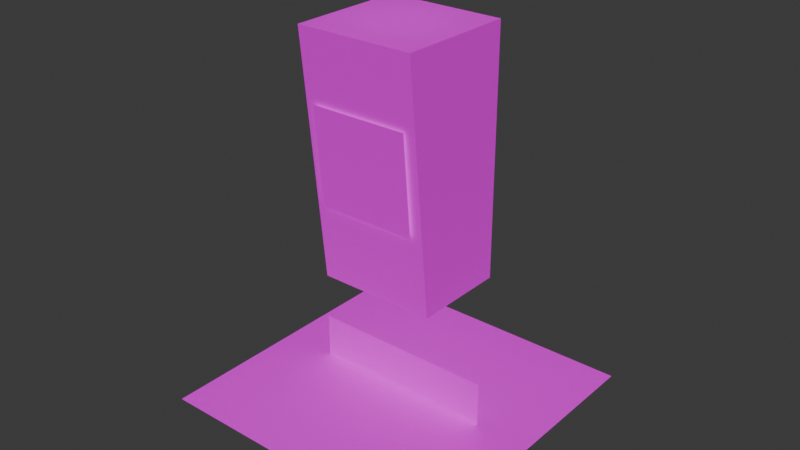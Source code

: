 # Source: cuboid-man.blend  (saved by Blender 4.2.66; exported with 4.5.12 LTS)
import bpy
from mathutils import Matrix  # noqa: F401  (used for matrix-valued properties, if any)

bpy.ops.wm.read_factory_settings(use_empty=True)
scene = bpy.context.scene
scene.name = 'Scene'

# ---- collections
col_cuboid_man = bpy.data.collections.new('cuboid-man'); scene.collection.children.link(col_cuboid_man)

# ---- images (referenced by path relative to the original .blend; pixels are not part of the script)
import os
ASSET_DIR = os.environ.get("B2B_ASSET_DIR", "")  # directory of the original .blend (textures are referenced by path, not embedded)
HERE = os.path.dirname(os.path.abspath(__file__))  # packed textures are extracted next to this script under _unpacked/

def load_image(name, relpath, width, height, colorspace="sRGB"):
    """Load a texture the original file referenced (path relative to the .blend, or extracted next to this script)."""
    p = next((c for c in (os.path.join(HERE, relpath), os.path.join(ASSET_DIR, relpath)) if relpath and os.path.exists(c)), "")
    if p:
        img = bpy.data.images.load(p, check_existing=True)
        img.name = name
    else:  # same state as the original file: an image datablock whose file is absent (Cycles renders it pink)
        img = bpy.data.images.new(name, width, height)
        img.source = "FILE"
        img.filepath = "//" + (relpath or name)
    img.colorspace_settings.name = colorspace
    return img
img_cuboid_man_tex_png = load_image('cuboid-man.tex.png', 'cuboid-man.tex.png', 1024, 1024, 'sRGB')

# ---- materials (node trees are filled in below, after node groups)
mat_cuboid_man_material = bpy.data.materials.new('cuboid-man-material')

# ---- material node trees
mat_cuboid_man_material.use_nodes = True; mat_cuboid_man_material.node_tree.nodes.clear()
_N = mat_cuboid_man_material.node_tree.nodes; _L = mat_cuboid_man_material.node_tree.links
n0 = _N.new('ShaderNodeBsdfPrincipled'); n0.name = 'Principled BSDF'; n0.location = (10, 300)
n1 = _N.new('ShaderNodeOutputMaterial'); n1.name = 'Material Output'; n1.location = (300, 300)
n1.target = 'CYCLES'
n2 = _N.new('ShaderNodeTexImage'); n2.name = 'Image Texture'; n2.location = (-276, 363)
n2.image = img_cuboid_man_tex_png
n3 = _N.new('ShaderNodeOutputMaterial'); n3.name = 'Material Output.001'; n3.location = (300, 80)
n3.target = 'EEVEE'
n4 = _N.new('ShaderNodeMixShader'); n4.name = 'Mix Shader'; n4.location = (300, -140)
n4.label = 'Disable Shadow'
n4.hide = True
n5 = _N.new('ShaderNodeLightPath'); n5.name = 'Light Path'; n5.location = (300, -105)
n5.hide = True
n6 = _N.new('ShaderNodeBsdfTransparent'); n6.name = 'Transparent BSDF'; n6.location = (300, -175)
n6.hide = True
_L.new(n0.outputs[0], n1.inputs[0])
_L.new(n2.outputs[0], n0.inputs[0])
_L.new(n2.outputs[1], n0.inputs[4])
_L.new(n0.outputs[0], n4.inputs[1])
_L.new(n4.outputs[0], n3.inputs[0])
_L.new(n5.outputs[1], n4.inputs[0])
_L.new(n6.outputs[0], n4.inputs[2])
n1.is_active_output = True

# ---- world
world_world = bpy.data.worlds.new('World'); scene.world = world_world
world_world.use_nodes = True; world_world.node_tree.nodes.clear()
_N = world_world.node_tree.nodes; _L = world_world.node_tree.links
n0 = _N.new('ShaderNodeOutputWorld'); n0.name = 'World Output'; n0.location = (300, 300)
n1 = _N.new('ShaderNodeBackground'); n1.name = 'Background'; n1.location = (10, 300)
n1.inputs[0].default_value = (0.05088, 0.05088, 0.05088, 1.0)
_L.new(n1.outputs[0], n0.inputs[0])
n0.is_active_output = True
world_world.color = (0.05088, 0.05088, 0.05088)
world_world.use_sun_shadow = False
world_world.sun_shadow_jitter_overblur = 0.0

# ---- meshes
me_cube_003 = bpy.data.meshes.new('Cube.003')
me_cube_003.from_pydata([(0.2, -0.2, 2.13), (-0.2, -0.2, 2.13), (0.2, 0.2, 2.13), (-0.2, 0.2, 2.13), (0.2, -0.2, 1.73), (-0.2, -0.2, 1.73), (0.2, 0.2, 1.73), (-0.2, 0.2, 1.73), (0.24, -0.24, 1.48), (-0.24, -0.24, 1.48), (0.24, 0.24, 1.48), (-0.24, 0.24, 1.48), (0.24, -0.14, 0.48), (-0.24, -0.14, 0.48), (0.24, 0.24, 0.48), (-0.24, 0.24, 0.48), (-0.3, -0.3, -0.019), (0.3, -0.3, -0.019), (-0.3, 0.3, -0.019), (0.3, 0.3, -0.019), (-0.6, -0.6, 5.96e-08), (0.6, -0.6, 5.96e-08), (-0.6, 0.6, 5.96e-08), (0.6, 0.6, 5.96e-08), (0.2, -0.2235, 1.201), (-0.2, -0.2235, 1.201), (0.2, -0.1865, 0.8013), (-0.2, -0.1865, 0.8013), (0.375, 3.725e-09, 0.181), (-0.375, 3.725e-09, 0.181), (0.375, 3.725e-09, -0.194), (-0.375, 3.725e-09, -0.194)], [], [(0, 2, 3, 1), (2, 6, 7, 3), (6, 4, 5, 7), (4, 0, 1, 5), (2, 0, 4, 6), (7, 5, 1, 3), (8, 10, 11, 9), (10, 14, 15, 11), (14, 12, 13, 15), (12, 8, 9, 13), (10, 8, 12, 14), (15, 13, 9, 11), (16, 17, 19, 18), (20, 21, 23, 22), (24, 25, 27, 26), (28, 29, 31, 30)])
_uv = me_cube_003.uv_layers.new(name='UVMap')
_uv.uv.foreach_set('vector', [0.1562, 0.6875, 0.1562, 0.8438, 2.533e-07, 0.8438, 1.49e-08, 0.6875, 0.3125, 0.375, 0.3125, 0.5312, 0.1563, 0.5312, 0.1563, 0.375, 0.3125, 0.6875, 0.3125, 0.8438, 0.1563, 0.8438, 0.1563, 0.6875, 0.1562, 0.375, 0.1562, 0.5312, 2.16e-08, 0.5312, 3.65e-08, 0.375, 0.3125, 0.6875, 0.1562, 0.6875, 0.1562, 0.5312, 0.3125, 0.5312, 3.883e-08, 0.5312, 0.1562, 0.5312, 0.1562, 0.6875, 2.179e-07, 0.6875, 0.5312, 0.2969, 0.5312, 0.4531, 0.375, 0.4531, 0.375, 0.2969, 1.0, 0.4531, 1.0, 0.8438, 0.8438, 0.8438, 0.8438, 0.4531, 0.6875, 0.2969, 0.6875, 0.4531, 0.5312, 0.4531, 0.5312, 0.2969, 0.6875, 0.4531, 0.6875, 0.8438, 0.5312, 0.8438, 0.5312, 0.4531, 0.8438, 0.8438, 0.6875, 0.8438, 0.6875, 0.4531, 0.8437, 0.4531, 0.375, 0.4531, 0.5312, 0.4531, 0.5312, 0.8438, 0.375, 0.8438, 0.8, 1.0, 0.7, 1.0, 0.7, 0.9, 0.8, 0.9, 1.0, 1.0, 0.9, 1.0, 0.9, 0.9, 1.0, 0.9, 0.8438, 0.4531, 0.6875, 0.4531, 0.6875, 0.2969, 0.8438, 0.2969, 0.25, 1.0, 0.001563, 1.0, 0.001563, 0.875, 0.25, 0.875])
me_cube_003.materials.append(mat_cuboid_man_material)
me_cube_003.update()
arm_armature_001 = bpy.data.armatures.new('Armature.001')  # bones are not reproduced

# ---- objects
ob_cuboid_man_mesh = bpy.data.objects.new('cuboid-man-mesh', me_cube_003)
ob_cuboid_man_armature = bpy.data.objects.new('cuboid-man-armature', arm_armature_001)

# ---- transforms, parenting, visibility, modifiers, constraints
ob_cuboid_man_mesh.parent = ob_cuboid_man_armature
ob_cuboid_man_mesh.location = (0.0, 0.0, 0.0)
ob_cuboid_man_mesh.visible_shadow = False
_vg = ob_cuboid_man_mesh.vertex_groups.new(name='hips_bone')
_vg.add([8, 9, 10, 11, 12, 13, 14, 15, 24, 25, 26, 27], 1.0, 'REPLACE')
_vg = ob_cuboid_man_mesh.vertex_groups.new(name='head_bone')
_vg.add([0, 1, 2, 3, 4, 5, 6, 7], 1.0, 'REPLACE')
_vg = ob_cuboid_man_mesh.vertex_groups.new(name='shadow_bone')
for _i, _w in zip([16, 17, 18, 19, 20, 21, 22, 23, 28, 29, 30, 31], [1.0, 1.0, 1.0, 1.0, 0.0, 0.0, 0.0, 0.0, 0.0, 0.0, 0.0, 0.0]): _vg.add([_i], _w, 'REPLACE')
_m = ob_cuboid_man_mesh.modifiers.new('Armature', 'ARMATURE')
_m.object = ob_cuboid_man_armature
ob_cuboid_man_armature.location = (0.0, 0.0, 0.0)

# ---- collection membership
col_cuboid_man.objects.link(ob_cuboid_man_mesh)
col_cuboid_man.objects.link(ob_cuboid_man_armature)

# ---- scene / render settings (as saved in the file)
scene.frame_start = 0; scene.frame_end = 22; scene.frame_set(0)
scene.render.engine = 'BLENDER_EEVEE_NEXT'
scene.cycles.sampling_pattern = 'TABULATED_SOBOL'
scene.eevee.ray_tracing_options.trace_max_roughness = 0.0
bpy.context.view_layer.update()

# ---- added for rendering (the .blend has no active camera and no usable light): camera, sun
cam_auto = bpy.data.cameras.new('AutoCamera')
cam_auto.lens = 50.0
cam_auto.sensor_width = 36.0
cam_auto.clip_end = 1000.0
ob_auto_camera = bpy.data.objects.new('AutoCamera', cam_auto)
scene.collection.objects.link(ob_auto_camera)
ob_auto_camera.location = (2.30443, -2.76531, 2.56105)
ob_auto_camera.rotation_euler = (1.09748, -7.21219e-08, 0.694738)
scene.camera = ob_auto_camera
light_auto_sun = bpy.data.lights.new('AutoSun', 'SUN')
light_auto_sun.energy = 3.0
light_auto_sun.angle = 0.0523599
ob_auto_sun = bpy.data.objects.new('AutoSun', light_auto_sun)
scene.collection.objects.link(ob_auto_sun)
ob_auto_sun.rotation_euler = (0.872665, 0.174533, 0.523599)
bpy.context.view_layer.update()
